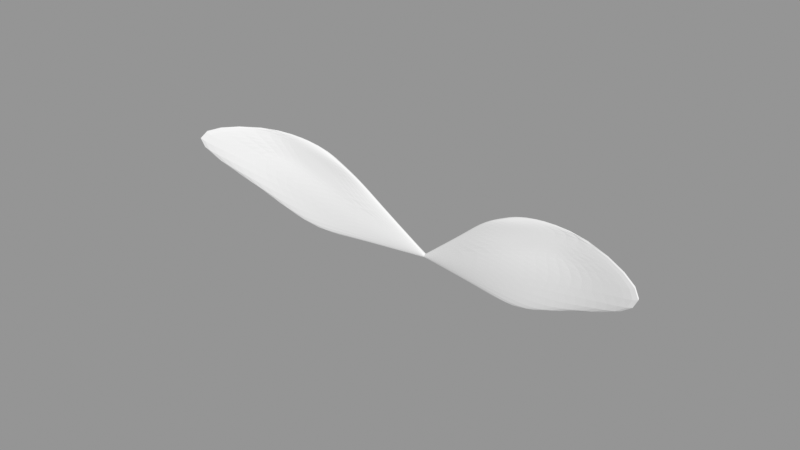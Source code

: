 # Source: after.blend  (saved by Blender 5.2.45; exported with 4.5.12 LTS)
import bpy
from mathutils import Matrix  # noqa: F401  (used for matrix-valued properties, if any)

bpy.ops.wm.read_factory_settings(use_empty=True)
scene = bpy.context.scene
scene.name = 'Scene'

# ---- meshes
me_testmesh = bpy.data.meshes.new('TestMesh')
me_testmesh.from_pydata([(0.144, -0.02904, 0.02319), (0.08626, -0.01609, 0.06236), (0.0623, -0.009617, 0.01074), (0.05311, -0.009577, 0.03511), (0.06224, -0.009063, 0.01894), (0.2129, -0.05886, 0.05662), (0.05791, -0.009121, 0.02883), (0.1359, -0.02234, 0.0676), (0.02068, -0.00662, 0.01457), (0.0477, -0.01596, 0.00153), (0.02174, -0.005852, 0.005285), (0.0205, -0.005787, 0.009907), (0.02444, -0.007028, 0.001211), (0.03565, -0.01303, 0.0259), (0.05411, -0.01814, 0.01229), (0.05227, -0.01731, 0.02502), (0.1082, -0.01893, 0.01368), (0.07599, -0.01375, 0.0565), (0.1475, -0.024, 0.04719), (0.1194, -0.01655, 0.059), (0.03834, -0.01293, -0.002588), (0.02777, -0.01036, 0.02382), (0.07841, -0.01281, 0.009561), (0.06231, -0.01184, 0.04457), (0.0873, -0.01226, 0.02852), (0.07767, -0.01058, 0.04099), (0.03001, -0.009456, -0.001643), (0.02312, -0.008194, 0.01942), (0.03942, -0.008588, 0.0272), (0.09823, -0.02634, -0.0001569), (0.04253, -0.007591, 0.01233), (0.03999, -0.007565, 0.01988), (0.0466, -0.008989, 0.005727), (0.06263, -0.01749, 0.05113), (0.1352, -0.02987, 0.03683), (0.07812, -0.01777, 0.04991), (0.05233, -0.01439, 0.04584), (0.07555, -0.01958, -0.003218), (0.04423, -0.01087, 0.036), (0.05758, -0.01268, 0.001145), (0.0, -0.003733, -0.002113), (0.0, -0.005732, -0.0001327), (0.0, -0.006049, -0.001514), (0.0, -0.006066, -0.0007736), (0.0, -0.003823, -8.767e-05), (0.0, -0.005679, -0.002155), (0.0, -0.003407, -0.001455), (0.0, -0.003443, -0.0007132), (0.0, -0.005051, -0.002521), (0.0, -0.005139, 0.0002437), (0.0, -0.004336, -0.002505), (0.0, -0.004443, 0.0002603), (0.115, -0.02181, 0.04798), (0.1254, -0.02207, 0.05779), (0.08361, -0.01956, 0.0365), (0.068, -0.01274, 0.005353), (0.09187, -0.01926, 0.005231), (0.107, -0.02005, 0.05875), (0.1741, -0.04437, 0.04673), (0.07444, -0.01679, 0.05675), (0.05445, -0.009303, 0.008231), (0.05327, -0.01136, 0.04028), (0.06416, -0.01407, 0.05117), (0.04895, -0.008343, 0.02436), (0.05239, -0.008327, 0.01563), (0.1211, -0.02769, 0.01152), (0.04626, -0.009083, 0.03115), (0.03005, -0.007604, 0.02089), (0.07297, -0.02115, 0.0006865), (0.03213, -0.006721, 0.008806), (0.03025, -0.006676, 0.0149), (0.04005, -0.01238, 0.03483), (0.03368, -0.009534, 0.02771), (0.03552, -0.008008, 0.003469), (0.04914, -0.01526, 0.03851), (0.09468, -0.02401, 0.02456), (0.0652, -0.01754, 0.03746), (0.05694, -0.01626, -0.002903), (0.0438, -0.01107, -0.0002488), (0.09532, -0.01981, 0.04763)], [], [(63, 66, 3, 6), (19, 17, 1, 7), (56, 16, 0, 65), (16, 18, 5, 0), (60, 64, 4, 2), (18, 19, 7, 5), (64, 63, 6, 4), (40, 46, 10, 12), (46, 47, 11, 10), (48, 20, 9, 45), (47, 44, 8, 11), (50, 26, 20, 48), (24, 25, 19, 18), (25, 23, 17, 19), (55, 22, 16, 56), (22, 24, 18, 16), (40, 12, 26, 50), (4, 6, 25, 24), (6, 3, 23, 25), (60, 2, 22, 55), (2, 4, 24, 22), (73, 32, 39, 78), (78, 39, 37, 77), (69, 70, 31, 30), (73, 69, 30, 32), (77, 37, 29, 68), (70, 67, 28, 31), (8, 44, 51, 27), (27, 51, 49, 21), (21, 49, 41, 13), (9, 14, 42, 45), (15, 13, 41, 43), (14, 15, 43, 42), (58, 53, 52, 34), (57, 59, 33, 35), (65, 58, 34, 29), (62, 36, 33, 59), (61, 38, 36, 62), (66, 28, 38, 61), (79, 57, 35, 76), (67, 8, 27, 72), (72, 27, 21, 71), (71, 21, 13, 74), (68, 75, 14, 9), (76, 74, 13, 15), (75, 54, 15, 14), (34, 52, 54, 75), (35, 33, 74, 76), (29, 34, 75, 68), (36, 71, 74, 33), (38, 72, 71, 36), (28, 67, 72, 38), (54, 79, 76, 15), (52, 53, 79, 54), (53, 7, 57, 79), (3, 66, 61, 23), (23, 61, 62, 17), (17, 62, 59, 1), (0, 5, 58, 65), (7, 1, 59, 57), (5, 7, 53, 58), (11, 8, 67, 70), (20, 77, 68, 9), (12, 10, 69, 73), (10, 11, 70, 69), (26, 78, 77, 20), (12, 73, 78, 26), (32, 60, 55, 39), (39, 55, 56, 37), (30, 31, 63, 64), (32, 30, 64, 60), (37, 56, 65, 29), (31, 28, 66, 63)])
_uv = me_testmesh.uv_layers.new(name='UVMap')
_uv.uv.foreach_set('vector', [0.54, 0.4894, 0.625, 0.4894, 0.625, 0.5, 0.54, 0.5, 0.54, 0.6675, 0.625, 0.6675, 0.625, 0.75, 0.54, 0.75, 0.3644, 0.6675, 0.375, 0.6675, 0.375, 0.75, 0.3644, 0.75, 0.375, 0.6675, 0.4575, 0.6675, 0.4575, 0.75, 0.375, 0.75, 0.375, 0.4894, 0.4575, 0.4894, 0.4575, 0.5, 0.375, 0.5, 0.4575, 0.6675, 0.54, 0.6675, 0.54, 0.75, 0.4575, 0.75, 0.4575, 0.4894, 0.54, 0.4894, 0.54, 0.5, 0.4575, 0.5, 0.375, 0.3737, 0.4575, 0.3737, 0.4575, 0.415, 0.375, 0.415, 0.4575, 0.3737, 0.54, 0.3737, 0.54, 0.415, 0.4575, 0.415, 0.2488, 0.6675, 0.29, 0.6675, 0.29, 0.75, 0.2488, 0.75, 0.54, 0.3737, 0.625, 0.3737, 0.625, 0.415, 0.54, 0.415, 0.2488, 0.585, 0.29, 0.585, 0.29, 0.6675, 0.2488, 0.6675, 0.4575, 0.585, 0.54, 0.585, 0.54, 0.6675, 0.4575, 0.6675, 0.54, 0.585, 0.625, 0.585, 0.625, 0.6675, 0.54, 0.6675, 0.3644, 0.585, 0.375, 0.585, 0.375, 0.6675, 0.3644, 0.6675, 0.375, 0.585, 0.4575, 0.585, 0.4575, 0.6675, 0.375, 0.6675, 0.2488, 0.5, 0.29, 0.5, 0.29, 0.585, 0.2488, 0.585, 0.4575, 0.5, 0.54, 0.5, 0.54, 0.585, 0.4575, 0.585, 0.54, 0.5, 0.625, 0.5, 0.625, 0.585, 0.54, 0.585, 0.3644, 0.5, 0.375, 0.5, 0.375, 0.585, 0.3644, 0.585, 0.375, 0.5, 0.4575, 0.5, 0.4575, 0.585, 0.375, 0.585, 0.3219, 0.5, 0.3325, 0.5, 0.3325, 0.585, 0.3219, 0.585, 0.3219, 0.585, 0.3325, 0.585, 0.3325, 0.6675, 0.3219, 0.6675, 0.4575, 0.4469, 0.54, 0.4469, 0.54, 0.4575, 0.4575, 0.4575, 0.375, 0.4469, 0.4575, 0.4469, 0.4575, 0.4575, 0.375, 0.4575, 0.3219, 0.6675, 0.3325, 0.6675, 0.3325, 0.75, 0.3219, 0.75, 0.54, 0.4469, 0.625, 0.4469, 0.625, 0.4575, 0.54, 0.4575, 0.71, 0.5, 0.7512, 0.5, 0.7513, 0.585, 0.71, 0.585, 0.71, 0.585, 0.7513, 0.585, 0.7513, 0.6675, 0.71, 0.6675, 0.71, 0.6675, 0.7513, 0.6675, 0.7513, 0.75, 0.71, 0.75, 0.375, 0.835, 0.4575, 0.835, 0.4575, 0.8763, 0.375, 0.8762, 0.54, 0.835, 0.625, 0.835, 0.625, 0.8763, 0.54, 0.8763, 0.4575, 0.835, 0.54, 0.835, 0.54, 0.8763, 0.4575, 0.8763, 0.4575, 0.7606, 0.54, 0.7606, 0.54, 0.7713, 0.4575, 0.7713, 0.54, 0.7606, 0.625, 0.7606, 0.625, 0.7713, 0.54, 0.7713, 0.375, 0.7606, 0.4575, 0.7606, 0.4575, 0.7713, 0.375, 0.7713, 0.6356, 0.6675, 0.6463, 0.6675, 0.6463, 0.75, 0.6356, 0.75, 0.6356, 0.585, 0.6463, 0.585, 0.6463, 0.6675, 0.6356, 0.6675, 0.6356, 0.5, 0.6463, 0.5, 0.6463, 0.585, 0.6356, 0.585, 0.54, 0.7872, 0.54, 0.7713, 0.54, 0.7925, 0.54, 0.8031, 0.6781, 0.5, 0.6888, 0.5, 0.6888, 0.585, 0.6781, 0.585, 0.6781, 0.585, 0.6888, 0.585, 0.6888, 0.6675, 0.6781, 0.6675, 0.6781, 0.6675, 0.6888, 0.6675, 0.6888, 0.75, 0.6781, 0.75, 0.375, 0.8031, 0.4575, 0.8031, 0.4575, 0.8138, 0.375, 0.8138, 0.54, 0.8031, 0.625, 0.8031, 0.625, 0.8138, 0.54, 0.8138, 0.4575, 0.8031, 0.54, 0.8031, 0.54, 0.8138, 0.4575, 0.8138, 0.4575, 0.7925, 0.54, 0.7925, 0.54, 0.8031, 0.4575, 0.8031, 0.54, 0.7925, 0.625, 0.7925, 0.625, 0.8031, 0.54, 0.8031, 0.375, 0.7925, 0.4575, 0.7925, 0.4575, 0.8031, 0.375, 0.8031, 0.6675, 0.6675, 0.6781, 0.6675, 0.6781, 0.75, 0.6675, 0.75, 0.6675, 0.585, 0.6781, 0.585, 0.6781, 0.6675, 0.6675, 0.6675, 0.6675, 0.5, 0.6781, 0.5, 0.6781, 0.585, 0.6675, 0.585, 0.54, 0.8031, 0.54, 0.7872, 0.54, 0.8031, 0.54, 0.8138, 0.54, 0.7925, 0.54, 0.7713, 0.54, 0.7872, 0.54, 0.8031, 0.54, 0.7713, 0.54, 0.75, 0.54, 0.7713, 0.54, 0.7872, 0.625, 0.5, 0.6356, 0.5, 0.6356, 0.585, 0.625, 0.585, 0.625, 0.585, 0.6356, 0.585, 0.6356, 0.6675, 0.625, 0.6675, 0.625, 0.6675, 0.6356, 0.6675, 0.6356, 0.75, 0.625, 0.75, 0.375, 0.75, 0.4575, 0.75, 0.4575, 0.7606, 0.375, 0.7606, 0.54, 0.75, 0.625, 0.75, 0.625, 0.7606, 0.54, 0.7606, 0.4575, 0.75, 0.54, 0.75, 0.54, 0.7606, 0.4575, 0.7606, 0.54, 0.4362, 0.625, 0.4362, 0.625, 0.4469, 0.54, 0.4469, 0.3113, 0.6675, 0.3219, 0.6675, 0.3219, 0.75, 0.3113, 0.75, 0.375, 0.4362, 0.4575, 0.4362, 0.4575, 0.4469, 0.375, 0.4469, 0.4575, 0.4362, 0.54, 0.4362, 0.54, 0.4469, 0.4575, 0.4469, 0.3113, 0.585, 0.3219, 0.585, 0.3219, 0.6675, 0.3113, 0.6675, 0.3113, 0.5, 0.3219, 0.5, 0.3219, 0.585, 0.3113, 0.585, 0.3537, 0.5, 0.3644, 0.5, 0.3644, 0.585, 0.3537, 0.585, 0.3537, 0.585, 0.3644, 0.585, 0.3644, 0.6675, 0.3537, 0.6675, 0.4575, 0.4787, 0.54, 0.4787, 0.54, 0.4894, 0.4575, 0.4894, 0.375, 0.4787, 0.4575, 0.4787, 0.4575, 0.4894, 0.375, 0.4894, 0.3537, 0.6675, 0.3644, 0.6675, 0.3644, 0.75, 0.3537, 0.75, 0.54, 0.4787, 0.625, 0.4787, 0.625, 0.4894, 0.54, 0.4894])
me_testmesh.use_mirror_x = True
me_testmesh.update()

# ---- objects
ob_testmesh = bpy.data.objects.new('TestMesh', me_testmesh)

# ---- transforms, parenting, visibility, modifiers, constraints
ob_testmesh.location = (0.0, 0.0, 0.0)
ob_testmesh.use_mesh_mirror_x = True
_vg = ob_testmesh.vertex_groups.new(name='TestRegion')
_m = ob_testmesh.modifiers.new('Subdivision', 'SUBSURF')
_m = ob_testmesh.modifiers.new('Mirror', 'MIRROR')

# ---- collection membership
scene.collection.objects.link(ob_testmesh)

# ---- scene / render settings (as saved in the file)
scene.frame_start = 0; scene.frame_end = 20; scene.frame_set(0)
scene.render.engine = 'CYCLES'
scene.render.image_settings.quality = 100
scene.render.image_settings.compression = 100
scene.render.fps = 60
scene.render.film_transparent = True
scene.render.bake_bias = 0.0
scene.render.bake_samples = 0
scene.cycles.samples = 1024
scene.eevee.taa_render_samples = 16
scene.eevee.use_gtao = True
scene.eevee.fast_gi_thickness_far = 0.0
scene.eevee.ray_tracing_options.trace_max_roughness = 0.0
scene.eevee.use_raytracing = True
scene.view_settings.view_transform = 'Standard'
bpy.context.view_layer.update()

# ---- added for rendering (the .blend has no active camera and no usable light): camera, sun + grey world if the file has none
cam_auto = bpy.data.cameras.new('AutoCamera')
cam_auto.lens = 50.0
cam_auto.sensor_width = 36.0
cam_auto.clip_end = 1000.0
ob_auto_camera = bpy.data.objects.new('AutoCamera', cam_auto)
scene.collection.objects.link(ob_auto_camera)
ob_auto_camera.location = (0.402659, -0.514324, 0.354317)
ob_auto_camera.rotation_euler = (1.09748, -7.21219e-08, 0.694738)
scene.camera = ob_auto_camera
light_auto_sun = bpy.data.lights.new('AutoSun', 'SUN')
light_auto_sun.energy = 3.0
light_auto_sun.angle = 0.0523599
ob_auto_sun = bpy.data.objects.new('AutoSun', light_auto_sun)
scene.collection.objects.link(ob_auto_sun)
ob_auto_sun.rotation_euler = (0.872665, 0.174533, 0.523599)
if scene.world is None:
    world_auto = bpy.data.worlds.new('AutoWorld')
    world_auto.color = (0.3, 0.3, 0.3)
    scene.world = world_auto
bpy.context.view_layer.update()

